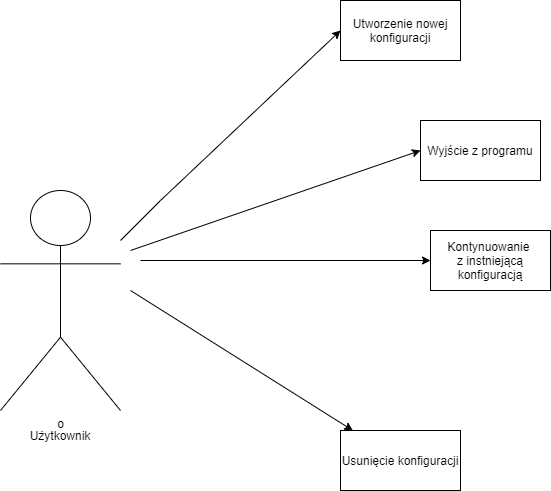

The diagram above was exported from draw.io. Its source (the exported page's mxGraphModel, read from the mxfile embedded in the PNG):
<mxGraphModel dx="3076" dy="794" grid="1" gridSize="10" guides="1" tooltips="1" connect="1" arrows="1" fold="1" page="1" pageScale="1" pageWidth="827" pageHeight="1169" math="0" shadow="0">
  <root>
    <mxCell id="0" />
    <mxCell id="1" parent="0" />
    <mxCell id="HI1N-N6trHNycdrvBPGQ-1" value="o" style="shape=umlActor;verticalLabelPosition=bottom;verticalAlign=top;html=1;outlineConnect=0;" vertex="1" parent="1">
      <mxGeometry x="-930" y="290" width="120" height="220" as="geometry" />
    </mxCell>
    <mxCell id="HI1N-N6trHNycdrvBPGQ-3" value="" style="endArrow=classic;html=1;rounded=0;" edge="1" parent="1">
      <mxGeometry width="50" height="50" relative="1" as="geometry">
        <mxPoint x="-810" y="340" as="sourcePoint" />
        <mxPoint x="-590" y="130" as="targetPoint" />
        <Array as="points">
          <mxPoint x="-770" y="300" />
        </Array>
      </mxGeometry>
    </mxCell>
    <mxCell id="HI1N-N6trHNycdrvBPGQ-4" value="" style="endArrow=classic;html=1;rounded=0;" edge="1" parent="1">
      <mxGeometry width="50" height="50" relative="1" as="geometry">
        <mxPoint x="-790" y="360" as="sourcePoint" />
        <mxPoint x="-500" y="360" as="targetPoint" />
      </mxGeometry>
    </mxCell>
    <mxCell id="HI1N-N6trHNycdrvBPGQ-5" value="" style="endArrow=classic;html=1;rounded=0;" edge="1" parent="1" target="HI1N-N6trHNycdrvBPGQ-6">
      <mxGeometry width="50" height="50" relative="1" as="geometry">
        <mxPoint x="-800" y="390" as="sourcePoint" />
        <mxPoint x="-570" y="570" as="targetPoint" />
      </mxGeometry>
    </mxCell>
    <mxCell id="HI1N-N6trHNycdrvBPGQ-6" value="Usunięcie konfiguracji" style="rounded=0;whiteSpace=wrap;html=1;" vertex="1" parent="1">
      <mxGeometry x="-590" y="530" width="120" height="60" as="geometry" />
    </mxCell>
    <mxCell id="HI1N-N6trHNycdrvBPGQ-7" value="Kontynuowanie&amp;nbsp;&lt;br&gt;z instniejącą&lt;br&gt;konfiguracją" style="rounded=0;whiteSpace=wrap;html=1;" vertex="1" parent="1">
      <mxGeometry x="-500" y="330" width="120" height="60" as="geometry" />
    </mxCell>
    <mxCell id="HI1N-N6trHNycdrvBPGQ-8" value="" style="rounded=0;whiteSpace=wrap;html=1;" vertex="1" parent="1">
      <mxGeometry x="-590" y="100" width="120" height="60" as="geometry" />
    </mxCell>
    <mxCell id="HI1N-N6trHNycdrvBPGQ-9" value="Użytkownik" style="text;html=1;strokeColor=none;fillColor=none;align=center;verticalAlign=middle;whiteSpace=wrap;rounded=0;" vertex="1" parent="1">
      <mxGeometry x="-900" y="520" width="60" height="30" as="geometry" />
    </mxCell>
    <mxCell id="HI1N-N6trHNycdrvBPGQ-10" value="Utworzenie nowej konfiguracji" style="text;html=1;strokeColor=none;fillColor=none;align=center;verticalAlign=middle;whiteSpace=wrap;rounded=0;" vertex="1" parent="1">
      <mxGeometry x="-590" y="100" width="120" height="60" as="geometry" />
    </mxCell>
    <mxCell id="HI1N-N6trHNycdrvBPGQ-11" value="" style="endArrow=classic;html=1;rounded=0;" edge="1" parent="1">
      <mxGeometry width="50" height="50" relative="1" as="geometry">
        <mxPoint x="-800" y="350" as="sourcePoint" />
        <mxPoint x="-510" y="250" as="targetPoint" />
      </mxGeometry>
    </mxCell>
    <mxCell id="HI1N-N6trHNycdrvBPGQ-12" value="" style="rounded=0;whiteSpace=wrap;html=1;" vertex="1" parent="1">
      <mxGeometry x="-510" y="220" width="120" height="60" as="geometry" />
    </mxCell>
    <mxCell id="HI1N-N6trHNycdrvBPGQ-13" value="Wyjście z programu&lt;br&gt;" style="text;html=1;strokeColor=none;fillColor=none;align=center;verticalAlign=middle;whiteSpace=wrap;rounded=0;" vertex="1" parent="1">
      <mxGeometry x="-510" y="220" width="120" height="60" as="geometry" />
    </mxCell>
  </root>
</mxGraphModel>